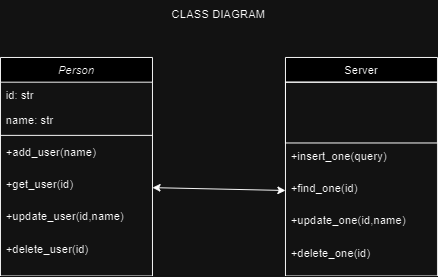

The diagram above was exported from draw.io. Its source (the exported page's mxGraphModel, read from the mxfile embedded in the PNG):
<mxGraphModel dx="818" dy="518" grid="1" gridSize="10" guides="1" tooltips="1" connect="1" arrows="1" fold="1" page="1" pageScale="1" pageWidth="827" pageHeight="1169" math="0" shadow="0">
  <root>
    <mxCell id="WIyWlLk6GJQsqaUBKTNV-0" />
    <mxCell id="WIyWlLk6GJQsqaUBKTNV-1" parent="WIyWlLk6GJQsqaUBKTNV-0" />
    <mxCell id="zkfFHV4jXpPFQw0GAbJ--0" value="Person" style="swimlane;fontStyle=2;align=center;verticalAlign=top;childLayout=stackLayout;horizontal=1;startSize=26;horizontalStack=0;resizeParent=1;resizeLast=0;collapsible=1;marginBottom=0;rounded=0;shadow=0;strokeWidth=1;" parent="WIyWlLk6GJQsqaUBKTNV-1" vertex="1">
      <mxGeometry x="130" y="90" width="160" height="230" as="geometry">
        <mxRectangle x="230" y="140" width="160" height="26" as="alternateBounds" />
      </mxGeometry>
    </mxCell>
    <mxCell id="zkfFHV4jXpPFQw0GAbJ--1" value="id: str" style="text;align=left;verticalAlign=top;spacingLeft=4;spacingRight=4;overflow=hidden;rotatable=0;points=[[0,0.5],[1,0.5]];portConstraint=eastwest;" parent="zkfFHV4jXpPFQw0GAbJ--0" vertex="1">
      <mxGeometry y="26" width="160" height="26" as="geometry" />
    </mxCell>
    <mxCell id="zkfFHV4jXpPFQw0GAbJ--2" value="name: str" style="text;align=left;verticalAlign=top;spacingLeft=4;spacingRight=4;overflow=hidden;rotatable=0;points=[[0,0.5],[1,0.5]];portConstraint=eastwest;rounded=0;shadow=0;html=0;" parent="zkfFHV4jXpPFQw0GAbJ--0" vertex="1">
      <mxGeometry y="52" width="160" height="26" as="geometry" />
    </mxCell>
    <mxCell id="zkfFHV4jXpPFQw0GAbJ--4" value="" style="line;html=1;strokeWidth=1;align=left;verticalAlign=middle;spacingTop=-1;spacingLeft=3;spacingRight=3;rotatable=0;labelPosition=right;points=[];portConstraint=eastwest;" parent="zkfFHV4jXpPFQw0GAbJ--0" vertex="1">
      <mxGeometry y="78" width="160" height="8" as="geometry" />
    </mxCell>
    <mxCell id="zkfFHV4jXpPFQw0GAbJ--5" value="+add_user(name)" style="text;align=left;verticalAlign=top;spacingLeft=4;spacingRight=4;overflow=hidden;rotatable=0;points=[[0,0.5],[1,0.5]];portConstraint=eastwest;" parent="zkfFHV4jXpPFQw0GAbJ--0" vertex="1">
      <mxGeometry y="86" width="160" height="34" as="geometry" />
    </mxCell>
    <mxCell id="0CK0TIKeXaSuzb7d9ZKN-0" value="+get_user(id)" style="text;align=left;verticalAlign=top;spacingLeft=4;spacingRight=4;overflow=hidden;rotatable=0;points=[[0,0.5],[1,0.5]];portConstraint=eastwest;" vertex="1" parent="zkfFHV4jXpPFQw0GAbJ--0">
      <mxGeometry y="120" width="160" height="34" as="geometry" />
    </mxCell>
    <mxCell id="0CK0TIKeXaSuzb7d9ZKN-1" value="+update_user(id,name)" style="text;align=left;verticalAlign=top;spacingLeft=4;spacingRight=4;overflow=hidden;rotatable=0;points=[[0,0.5],[1,0.5]];portConstraint=eastwest;" vertex="1" parent="zkfFHV4jXpPFQw0GAbJ--0">
      <mxGeometry y="154" width="160" height="34" as="geometry" />
    </mxCell>
    <mxCell id="0CK0TIKeXaSuzb7d9ZKN-2" value="+delete_user(id)" style="text;align=left;verticalAlign=top;spacingLeft=4;spacingRight=4;overflow=hidden;rotatable=0;points=[[0,0.5],[1,0.5]];portConstraint=eastwest;" vertex="1" parent="zkfFHV4jXpPFQw0GAbJ--0">
      <mxGeometry y="188" width="160" height="34" as="geometry" />
    </mxCell>
    <mxCell id="zkfFHV4jXpPFQw0GAbJ--6" value="Server" style="swimlane;fontStyle=0;align=center;verticalAlign=top;childLayout=stackLayout;horizontal=1;startSize=26;horizontalStack=0;resizeParent=1;resizeLast=0;collapsible=1;marginBottom=0;rounded=0;shadow=0;strokeWidth=1;" parent="WIyWlLk6GJQsqaUBKTNV-1" vertex="1">
      <mxGeometry x="430" y="90" width="160" height="230" as="geometry">
        <mxRectangle x="430" y="90" width="160" height="26" as="alternateBounds" />
      </mxGeometry>
    </mxCell>
    <mxCell id="0CK0TIKeXaSuzb7d9ZKN-7" value="" style="rounded=0;whiteSpace=wrap;html=1;fillColor=none;" vertex="1" parent="zkfFHV4jXpPFQw0GAbJ--6">
      <mxGeometry y="26" width="160" height="64" as="geometry" />
    </mxCell>
    <mxCell id="0CK0TIKeXaSuzb7d9ZKN-9" value="+insert_one(query)" style="text;align=left;verticalAlign=top;spacingLeft=4;spacingRight=4;overflow=hidden;rotatable=0;points=[[0,0.5],[1,0.5]];portConstraint=eastwest;" vertex="1" parent="zkfFHV4jXpPFQw0GAbJ--6">
      <mxGeometry y="90" width="160" height="34" as="geometry" />
    </mxCell>
    <mxCell id="0CK0TIKeXaSuzb7d9ZKN-13" value="+find_one(id)" style="text;align=left;verticalAlign=top;spacingLeft=4;spacingRight=4;overflow=hidden;rotatable=0;points=[[0,0.5],[1,0.5]];portConstraint=eastwest;" vertex="1" parent="zkfFHV4jXpPFQw0GAbJ--6">
      <mxGeometry y="124" width="160" height="34" as="geometry" />
    </mxCell>
    <mxCell id="0CK0TIKeXaSuzb7d9ZKN-14" value="+update_one(id,name)" style="text;align=left;verticalAlign=top;spacingLeft=4;spacingRight=4;overflow=hidden;rotatable=0;points=[[0,0.5],[1,0.5]];portConstraint=eastwest;" vertex="1" parent="zkfFHV4jXpPFQw0GAbJ--6">
      <mxGeometry y="158" width="160" height="34" as="geometry" />
    </mxCell>
    <mxCell id="0CK0TIKeXaSuzb7d9ZKN-15" value="+delete_one(id)" style="text;align=left;verticalAlign=top;spacingLeft=4;spacingRight=4;overflow=hidden;rotatable=0;points=[[0,0.5],[1,0.5]];portConstraint=eastwest;" vertex="1" parent="zkfFHV4jXpPFQw0GAbJ--6">
      <mxGeometry y="192" width="160" height="34" as="geometry" />
    </mxCell>
    <mxCell id="0CK0TIKeXaSuzb7d9ZKN-19" value="" style="endArrow=classic;startArrow=classic;html=1;rounded=0;exitX=1;exitY=0.5;exitDx=0;exitDy=0;entryX=0;entryY=0.471;entryDx=0;entryDy=0;entryPerimeter=0;" edge="1" parent="WIyWlLk6GJQsqaUBKTNV-1" source="0CK0TIKeXaSuzb7d9ZKN-0" target="0CK0TIKeXaSuzb7d9ZKN-13">
      <mxGeometry width="50" height="50" relative="1" as="geometry">
        <mxPoint x="390" y="300" as="sourcePoint" />
        <mxPoint x="440" y="244" as="targetPoint" />
      </mxGeometry>
    </mxCell>
    <mxCell id="Fvh6vdO6kUJrvEJUpNT_-0" value="CLASS DIAGRAM" style="text;html=1;strokeColor=none;fillColor=none;align=center;verticalAlign=middle;whiteSpace=wrap;rounded=0;" vertex="1" parent="WIyWlLk6GJQsqaUBKTNV-1">
      <mxGeometry x="260" y="30" width="200" height="30" as="geometry" />
    </mxCell>
  </root>
</mxGraphModel>